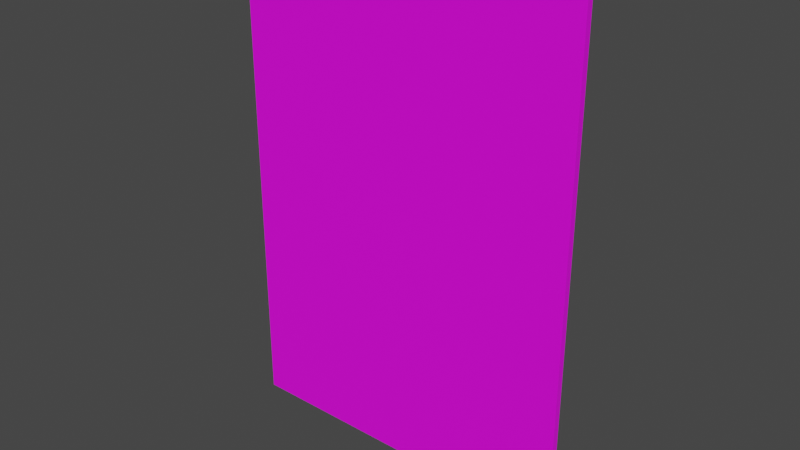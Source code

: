 # Source: Sign06.blend  (saved by Blender 4.1.24; exported with 4.5.12 LTS)
import bpy
from mathutils import Matrix  # noqa: F401  (used for matrix-valued properties, if any)

bpy.ops.wm.read_factory_settings(use_empty=True)
scene = bpy.context.scene
scene.name = 'Scene'

# ---- collections
col_collection = bpy.data.collections.new('Collection'); scene.collection.children.link(col_collection)

# ---- images (referenced by path relative to the original .blend; pixels are not part of the script)
import os
ASSET_DIR = os.environ.get("B2B_ASSET_DIR", "")  # directory of the original .blend (textures are referenced by path, not embedded)
HERE = os.path.dirname(os.path.abspath(__file__))  # packed textures are extracted next to this script under _unpacked/

def load_image(name, relpath, width, height, colorspace="sRGB"):
    """Load a texture the original file referenced (path relative to the .blend, or extracted next to this script)."""
    p = next((c for c in (os.path.join(HERE, relpath), os.path.join(ASSET_DIR, relpath)) if relpath and os.path.exists(c)), "")
    if p:
        img = bpy.data.images.load(p, check_existing=True)
        img.name = name
    else:  # same state as the original file: an image datablock whose file is absent (Cycles renders it pink)
        img = bpy.data.images.new(name, width, height)
        img.source = "FILE"
        img.filepath = "//" + (relpath or name)
    img.colorspace_settings.name = colorspace
    return img
img_sign06_a_png_001 = load_image('Sign06_a.png.001', 'Sign06_a.png', 1024, 1024, 'sRGB')

# ---- materials (node trees are filled in below, after node groups)
mat_material = bpy.data.materials.new('Material')
mat_material.alpha_threshold = 0.0
mat_material.use_transparent_shadow = False
mat_material.roughness = 0.5
mat_material.line_color = (0.0, 0.0, 0.0, 1.0)

# ---- material node trees
mat_material.use_nodes = True; mat_material.node_tree.nodes.clear()
_N = mat_material.node_tree.nodes; _L = mat_material.node_tree.links
n0 = _N.new('ShaderNodeOutputMaterial'); n0.name = 'Material Output'; n0.location = (300, 300)
n1 = _N.new('ShaderNodeBsdfPrincipled'); n1.name = 'Principled BSDF'; n1.location = (10, 300)
n1.distribution = 'GGX'
n1.subsurface_method = 'RANDOM_WALK_SKIN'
n1.inputs[3].default_value = 1.45
n1.inputs[27].default_value = (0.0, 0.0, 0.0, 1.0)
n1.inputs[28].default_value = 1.0
n2 = _N.new('ShaderNodeTexImage'); n2.name = 'Image Texture'; n2.location = (-280, 280)
n2.image = img_sign06_a_png_001
n2.interpolation = 'Closest'
_L.new(n1.outputs[0], n0.inputs[0])
_L.new(n2.outputs[0], n1.inputs[0])
n0.is_active_output = True

# ---- world
world_world = bpy.data.worlds.new('World'); scene.world = world_world
world_world.use_nodes = True; world_world.node_tree.nodes.clear()
_N = world_world.node_tree.nodes; _L = world_world.node_tree.links
n0 = _N.new('ShaderNodeOutputWorld'); n0.name = 'World Output'; n0.location = (300, 300)
n1 = _N.new('ShaderNodeBackground'); n1.name = 'Background'; n1.location = (10, 300)
n1.inputs[0].default_value = (0.05088, 0.05088, 0.05088, 1.0)
_L.new(n1.outputs[0], n0.inputs[0])
n0.is_active_output = True
world_world.color = (0.05088, 0.05088, 0.05088)
world_world.use_sun_shadow = False
world_world.sun_shadow_jitter_overblur = 0.0

# ---- meshes
me_cube = bpy.data.meshes.new('Cube')
me_cube.from_pydata([(0.525, -1.118e-08, 1.5), (0.525, -1.118e-08, 0.0), (0.525, -0.01875, 1.5), (0.525, -0.01875, 0.0), (-0.525, -1.118e-08, 1.5), (-0.525, -1.118e-08, 0.0), (-0.525, -0.01875, 1.5), (-0.525, -0.01875, 0.0)], [], [(0, 4, 6, 2), (3, 2, 6, 7), (7, 6, 4, 5), (5, 1, 3, 7), (1, 0, 2, 3), (5, 4, 0, 1)])
_uv = me_cube.uv_layers.new(name='UVMap')
_uv.uv.foreach_set('vector', [0.0, 0.01471, 1.0, 0.01471, 1.0, 0.0, 0.0, 0.0, 1.0, 0.0, 1.0, 1.0, 0.0, 1.0, 0.0, 0.0, 0.02083, 0.0, 0.02083, 1.0, 0.0, 1.0, 0.0, 0.0, 1.0, 1.0, 0.0, 1.0, 0.0, 0.9853, 1.0, 0.9853, 0.9792, 1.0, 0.9792, 0.0, 1.0, 0.0, 1.0, 1.0, 0.0, 0.0, 0.0, 1.0, 1.0, 1.0, 1.0, 0.0])
me_cube.materials.append(mat_material)
me_cube.use_mirror_vertex_groups = False
me_cube.update()

# ---- objects
ob_sign06 = bpy.data.objects.new('Sign06', me_cube)

# ---- transforms, parenting, visibility, modifiers, constraints
ob_sign06.location = (0.0, 0.0, 0.0)
ob_sign06.lock_rotations_4d = False
ob_sign06.empty_display_type = 'ARROWS'
ob_sign06.lineart.crease_threshold = 0.0

# ---- collection membership
col_collection.objects.link(ob_sign06)

# ---- scene / render settings (as saved in the file)
scene.frame_start = 1; scene.frame_end = 250; scene.frame_set(1)
scene.render.engine = 'BLENDER_EEVEE_NEXT'
scene.cycles.sampling_pattern = 'TABULATED_SOBOL'
scene.eevee.ray_tracing_options.trace_max_roughness = 0.0
scene.view_settings.view_transform = 'Filmic'
bpy.context.view_layer.update()

# ---- added for rendering (the .blend has no active camera and no usable light): camera, sun
cam_auto = bpy.data.cameras.new('AutoCamera')
cam_auto.lens = 50.0
cam_auto.sensor_width = 36.0
cam_auto.clip_end = 1000.0
ob_auto_camera = bpy.data.objects.new('AutoCamera', cam_auto)
scene.collection.objects.link(ob_auto_camera)
ob_auto_camera.location = (1.69416, -2.04237, 2.10533)
ob_auto_camera.rotation_euler = (1.09748, -7.21219e-08, 0.694738)
scene.camera = ob_auto_camera
light_auto_sun = bpy.data.lights.new('AutoSun', 'SUN')
light_auto_sun.energy = 3.0
light_auto_sun.angle = 0.0523599
ob_auto_sun = bpy.data.objects.new('AutoSun', light_auto_sun)
scene.collection.objects.link(ob_auto_sun)
ob_auto_sun.rotation_euler = (0.872665, 0.174533, 0.523599)
bpy.context.view_layer.update()
